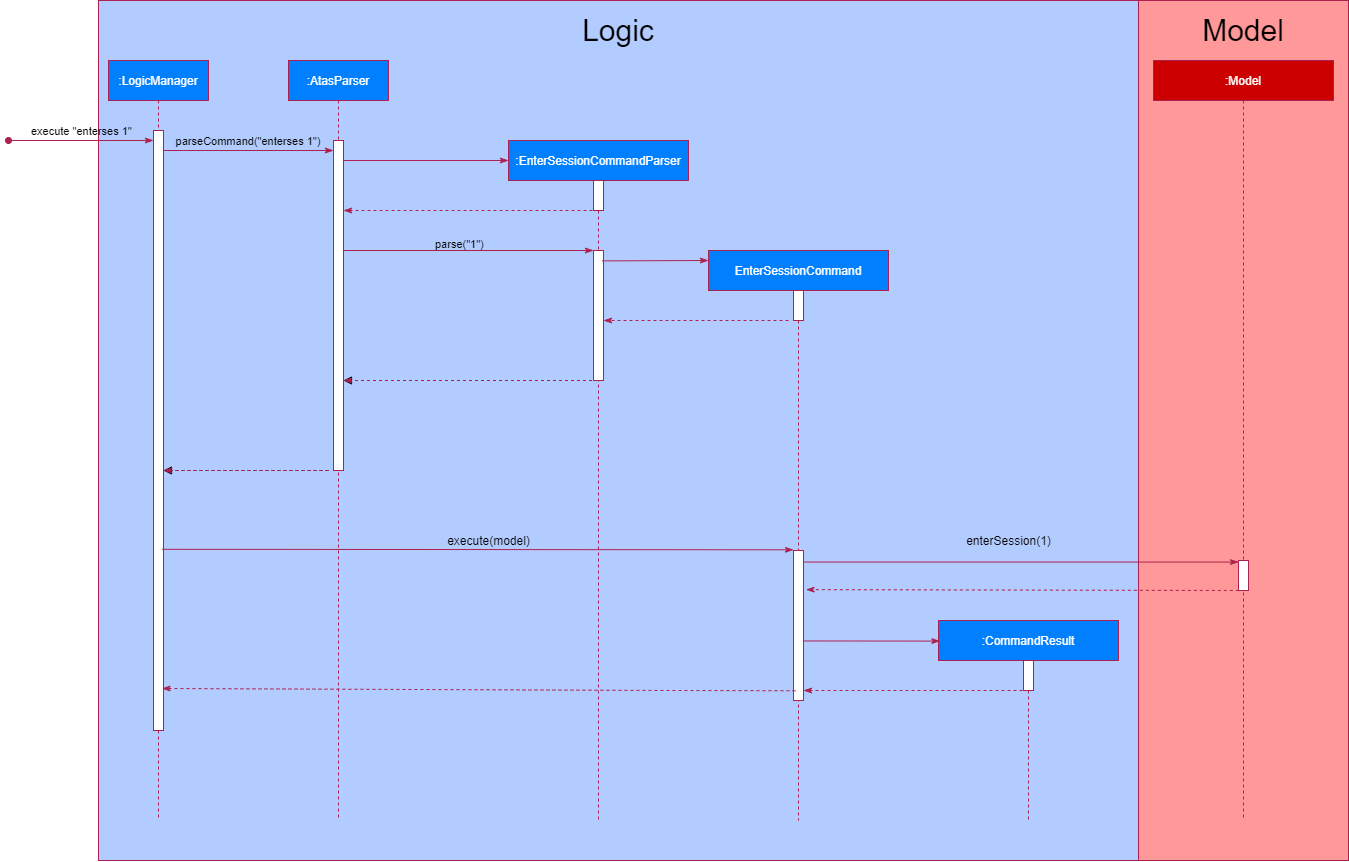

The diagram above was exported from draw.io. Its source (the exported page's mxGraphModel, read from the mxfile embedded in the PNG):
<mxGraphModel dx="1497" dy="852" grid="1" gridSize="10" guides="1" tooltips="1" connect="1" arrows="1" fold="1" page="1" pageScale="1" pageWidth="850" pageHeight="1100" math="0" shadow="0">
  <root>
    <mxCell id="0" />
    <mxCell id="1" parent="0" />
    <mxCell id="T3WZZqnbjAm_-_HZPWfY-3" value="" style="rounded=0;whiteSpace=wrap;html=1;fillColor=#FF9999;strokeColor=#AC2150;" parent="1" vertex="1">
      <mxGeometry x="1150" y="20" width="210" height="860" as="geometry" />
    </mxCell>
    <mxCell id="T3WZZqnbjAm_-_HZPWfY-2" value="" style="rounded=0;whiteSpace=wrap;html=1;fillColor=#B3CCFF;perimeterSpacing=0;strokeColor=#AC2150;" parent="1" vertex="1">
      <mxGeometry x="110" y="20" width="1040" height="860" as="geometry" />
    </mxCell>
    <mxCell id="WlHBu4f0rTNgQOmbsIsn-12" value="" style="verticalAlign=bottom;endArrow=classicThin;shadow=0;strokeWidth=1;dashed=1;exitX=0.036;exitY=1;exitDx=0;exitDy=0;exitPerimeter=0;entryX=0.542;entryY=0.595;entryDx=0;entryDy=0;entryPerimeter=0;strokeColor=#AC2150;endFill=1;" parent="1" source="WlHBu4f0rTNgQOmbsIsn-11" target="hlOZ2uJcP6Y6Fcay42ER-4" edge="1">
      <mxGeometry relative="1" as="geometry">
        <mxPoint x="1250" y="630" as="sourcePoint" />
        <mxPoint x="939.6666666666667" y="610" as="targetPoint" />
        <Array as="points" />
      </mxGeometry>
    </mxCell>
    <mxCell id="WlHBu4f0rTNgQOmbsIsn-7" value="" style="verticalAlign=bottom;endArrow=classicThin;shadow=0;strokeWidth=1;exitX=0.867;exitY=0.077;exitDx=0;exitDy=0;exitPerimeter=0;strokeColor=#AC2150;endFill=1;" parent="1" source="hlOZ2uJcP6Y6Fcay42ER-6" target="WlHBu4f0rTNgQOmbsIsn-11" edge="1">
      <mxGeometry relative="1" as="geometry">
        <mxPoint x="810" y="580.0000000000002" as="sourcePoint" />
        <mxPoint x="1164" y="582" as="targetPoint" />
      </mxGeometry>
    </mxCell>
    <mxCell id="_mByZcnU6l9PrkusSaus-4" value=":EnterSessionCommandParser" style="shape=umlLifeline;perimeter=lifelinePerimeter;container=1;collapsible=0;recursiveResize=0;rounded=0;shadow=0;strokeWidth=1;fillColor=#007FFF;fontColor=#FFFFFF;strokeColor=#AC2150;" parent="1" vertex="1">
      <mxGeometry x="520" y="160" width="180" height="680" as="geometry" />
    </mxCell>
    <mxCell id="_mByZcnU6l9PrkusSaus-5" value="" style="points=[];perimeter=orthogonalPerimeter;rounded=0;shadow=0;strokeWidth=1;strokeColor=#AC2150;" parent="_mByZcnU6l9PrkusSaus-4" vertex="1">
      <mxGeometry x="85" y="40" width="10" height="30" as="geometry" />
    </mxCell>
    <mxCell id="_mByZcnU6l9PrkusSaus-9" value="" style="points=[];perimeter=orthogonalPerimeter;rounded=0;shadow=0;strokeWidth=1;strokeColor=#AC2150;" parent="_mByZcnU6l9PrkusSaus-4" vertex="1">
      <mxGeometry x="85" y="110" width="10" height="130" as="geometry" />
    </mxCell>
    <mxCell id="3nuBFxr9cyL0pnOWT2aG-1" value=":LogicManager" style="shape=umlLifeline;perimeter=lifelinePerimeter;container=1;collapsible=0;recursiveResize=0;rounded=0;shadow=0;strokeWidth=1;fillColor=#007FFF;fontColor=#FFFFFF;strokeColor=#AC2150;" parent="1" vertex="1">
      <mxGeometry x="120" y="80" width="100" height="760" as="geometry" />
    </mxCell>
    <mxCell id="3nuBFxr9cyL0pnOWT2aG-2" value="" style="points=[];perimeter=orthogonalPerimeter;rounded=0;shadow=0;strokeWidth=1;strokeColor=#AC2150;" parent="3nuBFxr9cyL0pnOWT2aG-1" vertex="1">
      <mxGeometry x="45" y="70" width="10" height="600" as="geometry" />
    </mxCell>
    <mxCell id="3nuBFxr9cyL0pnOWT2aG-5" value=":AtasParser" style="shape=umlLifeline;perimeter=lifelinePerimeter;container=1;collapsible=0;recursiveResize=0;rounded=0;shadow=0;strokeWidth=1;fillColor=#007FFF;fontColor=#FFFFFF;strokeColor=#AC2150;" parent="1" vertex="1">
      <mxGeometry x="300" y="80" width="100" height="760" as="geometry" />
    </mxCell>
    <mxCell id="3nuBFxr9cyL0pnOWT2aG-6" value="" style="points=[];perimeter=orthogonalPerimeter;rounded=0;shadow=0;strokeWidth=1;strokeColor=#AC2150;" parent="3nuBFxr9cyL0pnOWT2aG-5" vertex="1">
      <mxGeometry x="45" y="80" width="10" height="330" as="geometry" />
    </mxCell>
    <mxCell id="hlOZ2uJcP6Y6Fcay42ER-4" value="EnterSessionCommand" style="shape=umlLifeline;perimeter=lifelinePerimeter;container=1;collapsible=0;recursiveResize=0;rounded=0;shadow=0;strokeWidth=1;fillColor=#007FFF;fontColor=#FFFFFF;strokeColor=#AC2150;" parent="1" vertex="1">
      <mxGeometry x="720" y="270" width="180" height="570" as="geometry" />
    </mxCell>
    <mxCell id="hlOZ2uJcP6Y6Fcay42ER-5" value="" style="points=[];perimeter=orthogonalPerimeter;rounded=0;shadow=0;strokeWidth=1;fontColor=#AC2150;strokeColor=#AC2150;" parent="hlOZ2uJcP6Y6Fcay42ER-4" vertex="1">
      <mxGeometry x="85" y="40" width="10" height="30" as="geometry" />
    </mxCell>
    <mxCell id="hlOZ2uJcP6Y6Fcay42ER-6" value="" style="points=[];perimeter=orthogonalPerimeter;rounded=0;shadow=0;strokeWidth=1;strokeColor=#AC2150;" parent="hlOZ2uJcP6Y6Fcay42ER-4" vertex="1">
      <mxGeometry x="85" y="300" width="10" height="150" as="geometry" />
    </mxCell>
    <mxCell id="hlOZ2uJcP6Y6Fcay42ER-12" value="execute(model)" style="text;html=1;align=center;verticalAlign=middle;resizable=0;points=[];autosize=1;" parent="1" vertex="1">
      <mxGeometry x="450" y="550" width="100" height="20" as="geometry" />
    </mxCell>
    <mxCell id="hlOZ2uJcP6Y6Fcay42ER-14" value=":CommandResult" style="shape=umlLifeline;perimeter=lifelinePerimeter;container=1;collapsible=0;recursiveResize=0;rounded=0;shadow=0;strokeWidth=1;fillColor=#007FFF;fontColor=#FFFFFF;strokeColor=#AC2150;" parent="1" vertex="1">
      <mxGeometry x="950" y="640" width="180" height="200" as="geometry" />
    </mxCell>
    <mxCell id="hlOZ2uJcP6Y6Fcay42ER-15" value="" style="points=[];perimeter=orthogonalPerimeter;rounded=0;shadow=0;strokeWidth=1;fontColor=#AC2150;strokeColor=#AC2150;" parent="hlOZ2uJcP6Y6Fcay42ER-14" vertex="1">
      <mxGeometry x="85" y="40" width="10" height="30" as="geometry" />
    </mxCell>
    <mxCell id="hlOZ2uJcP6Y6Fcay42ER-20" value="" style="verticalAlign=bottom;endArrow=block;shadow=0;strokeWidth=1;dashed=1;" parent="1" source="_mByZcnU6l9PrkusSaus-4" target="3nuBFxr9cyL0pnOWT2aG-6" edge="1">
      <mxGeometry relative="1" as="geometry">
        <mxPoint x="545" y="390" as="sourcePoint" />
        <mxPoint x="360" y="400" as="targetPoint" />
        <Array as="points">
          <mxPoint x="490" y="400" />
        </Array>
      </mxGeometry>
    </mxCell>
    <mxCell id="WlHBu4f0rTNgQOmbsIsn-4" value="" style="verticalAlign=bottom;endArrow=classicThin;shadow=0;strokeWidth=1;dashed=1;strokeColor=#AC2150;endFill=1;" parent="1" target="hlOZ2uJcP6Y6Fcay42ER-6" edge="1">
      <mxGeometry relative="1" as="geometry">
        <mxPoint x="1040" y="710" as="sourcePoint" />
        <mxPoint x="820" y="710" as="targetPoint" />
      </mxGeometry>
    </mxCell>
    <mxCell id="WlHBu4f0rTNgQOmbsIsn-10" value=":Model" style="shape=umlLifeline;perimeter=lifelinePerimeter;container=1;collapsible=0;recursiveResize=0;rounded=0;shadow=0;strokeWidth=1;fillColor=#CC0000;fontColor=#FFFFFF;strokeColor=#AC2150;" parent="1" vertex="1">
      <mxGeometry x="1165" y="80" width="180" height="760" as="geometry" />
    </mxCell>
    <mxCell id="hlOZ2uJcP6Y6Fcay42ER-11" value="" style="verticalAlign=bottom;endArrow=classicThin;shadow=0;strokeWidth=1;exitX=0.528;exitY=0.685;exitDx=0;exitDy=0;exitPerimeter=0;strokeColor=#AC2150;endFill=1;entryX=0.008;entryY=0.103;entryDx=0;entryDy=0;entryPerimeter=0;" parent="1" source="hlOZ2uJcP6Y6Fcay42ER-4" target="hlOZ2uJcP6Y6Fcay42ER-14" edge="1">
      <mxGeometry relative="1" as="geometry">
        <mxPoint x="800" y="660.0000000000002" as="sourcePoint" />
        <mxPoint x="940" y="661" as="targetPoint" />
        <Array as="points" />
      </mxGeometry>
    </mxCell>
    <mxCell id="WlHBu4f0rTNgQOmbsIsn-13" value="" style="verticalAlign=bottom;endArrow=block;shadow=0;strokeWidth=1;dashed=1;" parent="1" target="3nuBFxr9cyL0pnOWT2aG-2" edge="1">
      <mxGeometry relative="1" as="geometry">
        <mxPoint x="340" y="490" as="sourcePoint" />
        <mxPoint x="180.00352941176465" y="490" as="targetPoint" />
        <Array as="points">
          <mxPoint x="320.68" y="490" />
        </Array>
      </mxGeometry>
    </mxCell>
    <mxCell id="T3WZZqnbjAm_-_HZPWfY-1" value="enterSession(1)" style="text;html=1;align=center;verticalAlign=middle;resizable=0;points=[];autosize=1;" parent="1" vertex="1">
      <mxGeometry x="970" y="550" width="100" height="20" as="geometry" />
    </mxCell>
    <mxCell id="WlHBu4f0rTNgQOmbsIsn-11" value="" style="points=[];perimeter=orthogonalPerimeter;rounded=0;shadow=0;strokeWidth=1;strokeColor=#AC2150;" parent="1" vertex="1">
      <mxGeometry x="1250" y="580" width="10" height="30" as="geometry" />
    </mxCell>
    <mxCell id="T3WZZqnbjAm_-_HZPWfY-6" value="&lt;span style=&quot;color: rgb(0 , 0 , 0) ; font-family: &amp;#34;helvetica&amp;#34; ; font-size: 11px ; font-style: normal ; font-weight: 400 ; letter-spacing: normal ; text-align: center ; text-indent: 0px ; text-transform: none ; word-spacing: 0px ; display: inline ; float: none&quot;&gt;parse(&quot;1&quot;)&lt;/span&gt;" style="text;whiteSpace=wrap;html=1;" parent="1" vertex="1">
      <mxGeometry x="445" y="250" width="160" height="30" as="geometry" />
    </mxCell>
    <mxCell id="T3WZZqnbjAm_-_HZPWfY-8" value="Logic" style="text;html=1;strokeColor=none;fillColor=none;align=center;verticalAlign=middle;whiteSpace=wrap;rounded=0;fontSize=30;" parent="1" vertex="1">
      <mxGeometry x="575" y="30" width="110" height="40" as="geometry" />
    </mxCell>
    <mxCell id="T3WZZqnbjAm_-_HZPWfY-9" value="Model" style="text;html=1;strokeColor=none;fillColor=none;align=center;verticalAlign=middle;whiteSpace=wrap;rounded=0;fontSize=30;" parent="1" vertex="1">
      <mxGeometry x="1200" y="30" width="110" height="40" as="geometry" />
    </mxCell>
    <mxCell id="SEdjd8x8fuLKV8RxT9cT-4" value="execute &quot;enterses 1&quot;" style="verticalAlign=bottom;startArrow=oval;endArrow=classicThin;shadow=0;strokeWidth=1;labelBackgroundColor=none;rounded=1;strokeColor=#AC2150;endFill=1;" edge="1" parent="1">
      <mxGeometry relative="1" as="geometry">
        <mxPoint x="20" y="159.9999999999999" as="sourcePoint" />
        <mxPoint x="165" y="159.9999999999999" as="targetPoint" />
      </mxGeometry>
    </mxCell>
    <mxCell id="SEdjd8x8fuLKV8RxT9cT-5" value="parseCommand(&quot;enterses 1&quot;)" style="verticalAlign=bottom;endArrow=classicThin;entryX=0;entryY=0;shadow=0;strokeWidth=1;labelBackgroundColor=none;strokeColor=#AC2150;endFill=1;" edge="1" parent="1">
      <mxGeometry relative="1" as="geometry">
        <mxPoint x="175" y="170.00000000000102" as="sourcePoint" />
        <mxPoint x="345.0000000000002" y="170.00000000000102" as="targetPoint" />
      </mxGeometry>
    </mxCell>
    <mxCell id="SEdjd8x8fuLKV8RxT9cT-6" value="" style="verticalAlign=bottom;endArrow=classicThin;entryX=0;entryY=0;shadow=0;strokeWidth=1;strokeColor=#AC2150;endFill=1;" edge="1" parent="1" source="3nuBFxr9cyL0pnOWT2aG-6">
      <mxGeometry relative="1" as="geometry">
        <mxPoint x="360" y="180" as="sourcePoint" />
        <mxPoint x="520.0000000000002" y="180.00000000000023" as="targetPoint" />
      </mxGeometry>
    </mxCell>
    <mxCell id="SEdjd8x8fuLKV8RxT9cT-7" value="" style="verticalAlign=bottom;endArrow=classicThin;shadow=0;strokeWidth=1;dashed=1;strokeColor=#AC2150;endFill=1;" edge="1" parent="1" target="3nuBFxr9cyL0pnOWT2aG-6">
      <mxGeometry relative="1" as="geometry">
        <mxPoint x="610" y="230" as="sourcePoint" />
        <mxPoint x="360.0000000000002" y="230" as="targetPoint" />
      </mxGeometry>
    </mxCell>
    <mxCell id="SEdjd8x8fuLKV8RxT9cT-8" value="" style="verticalAlign=bottom;endArrow=classicThin;shadow=0;strokeWidth=1;entryX=1;entryY=0.75;entryDx=0;entryDy=0;strokeColor=#AC2150;endFill=1;" edge="1" parent="1" source="3nuBFxr9cyL0pnOWT2aG-6">
      <mxGeometry relative="1" as="geometry">
        <mxPoint x="360" y="270" as="sourcePoint" />
        <mxPoint x="605" y="270" as="targetPoint" />
      </mxGeometry>
    </mxCell>
    <mxCell id="SEdjd8x8fuLKV8RxT9cT-9" value="" style="verticalAlign=bottom;endArrow=classicThin;shadow=0;strokeWidth=1;dashed=1;strokeColor=#AC2150;endFill=1;" edge="1" parent="1">
      <mxGeometry relative="1" as="geometry">
        <mxPoint x="609.5000000000005" y="400" as="sourcePoint" />
        <mxPoint x="355.0000000000002" y="400" as="targetPoint" />
        <Array as="points">
          <mxPoint x="490" y="400" />
        </Array>
      </mxGeometry>
    </mxCell>
    <mxCell id="SEdjd8x8fuLKV8RxT9cT-10" value="" style="verticalAlign=bottom;endArrow=classicThin;shadow=0;strokeWidth=1;dashed=1;strokeColor=#AC2150;endFill=1;" edge="1" parent="1">
      <mxGeometry relative="1" as="geometry">
        <mxPoint x="340.0000000000002" y="490" as="sourcePoint" />
        <mxPoint x="175" y="490" as="targetPoint" />
        <Array as="points">
          <mxPoint x="320.68" y="490" />
        </Array>
      </mxGeometry>
    </mxCell>
    <mxCell id="SEdjd8x8fuLKV8RxT9cT-11" value="" style="verticalAlign=bottom;endArrow=classicThin;shadow=0;strokeWidth=1;dashed=1;strokeColor=#AC2150;endFill=1;" edge="1" parent="1">
      <mxGeometry relative="1" as="geometry">
        <mxPoint x="800" y="340" as="sourcePoint" />
        <mxPoint x="615" y="340" as="targetPoint" />
      </mxGeometry>
    </mxCell>
    <mxCell id="SEdjd8x8fuLKV8RxT9cT-12" value="" style="verticalAlign=bottom;endArrow=classicThin;shadow=0;strokeWidth=1;entryX=0.007;entryY=0.036;entryDx=0;entryDy=0;entryPerimeter=0;strokeColor=#AC2150;endFill=1;exitX=0.885;exitY=0.08;exitDx=0;exitDy=0;exitPerimeter=0;" edge="1" parent="1" source="_mByZcnU6l9PrkusSaus-9">
      <mxGeometry relative="1" as="geometry">
        <mxPoint x="620" y="280" as="sourcePoint" />
        <mxPoint x="720.0000000000002" y="280" as="targetPoint" />
      </mxGeometry>
    </mxCell>
    <mxCell id="SEdjd8x8fuLKV8RxT9cT-13" value="" style="verticalAlign=bottom;endArrow=classicThin;shadow=0;strokeWidth=1;strokeColor=#AC2150;endFill=1;exitX=0.882;exitY=0.698;exitDx=0;exitDy=0;exitPerimeter=0;" edge="1" parent="1" source="3nuBFxr9cyL0pnOWT2aG-2">
      <mxGeometry relative="1" as="geometry">
        <mxPoint x="180" y="569" as="sourcePoint" />
        <mxPoint x="805" y="569.31" as="targetPoint" />
      </mxGeometry>
    </mxCell>
    <mxCell id="SEdjd8x8fuLKV8RxT9cT-14" value="" style="verticalAlign=bottom;endArrow=classicThin;shadow=0;strokeWidth=1;dashed=1;strokeColor=#AC2150;endFill=1;entryX=0.848;entryY=0.93;entryDx=0;entryDy=0;entryPerimeter=0;exitX=0.196;exitY=0.935;exitDx=0;exitDy=0;exitPerimeter=0;" edge="1" parent="1" source="hlOZ2uJcP6Y6Fcay42ER-6" target="3nuBFxr9cyL0pnOWT2aG-2">
      <mxGeometry relative="1" as="geometry">
        <mxPoint x="809.5000000000005" y="710" as="sourcePoint" />
        <mxPoint x="180" y="710" as="targetPoint" />
        <Array as="points">
          <mxPoint x="680.6800000000001" y="710" />
        </Array>
      </mxGeometry>
    </mxCell>
  </root>
</mxGraphModel>